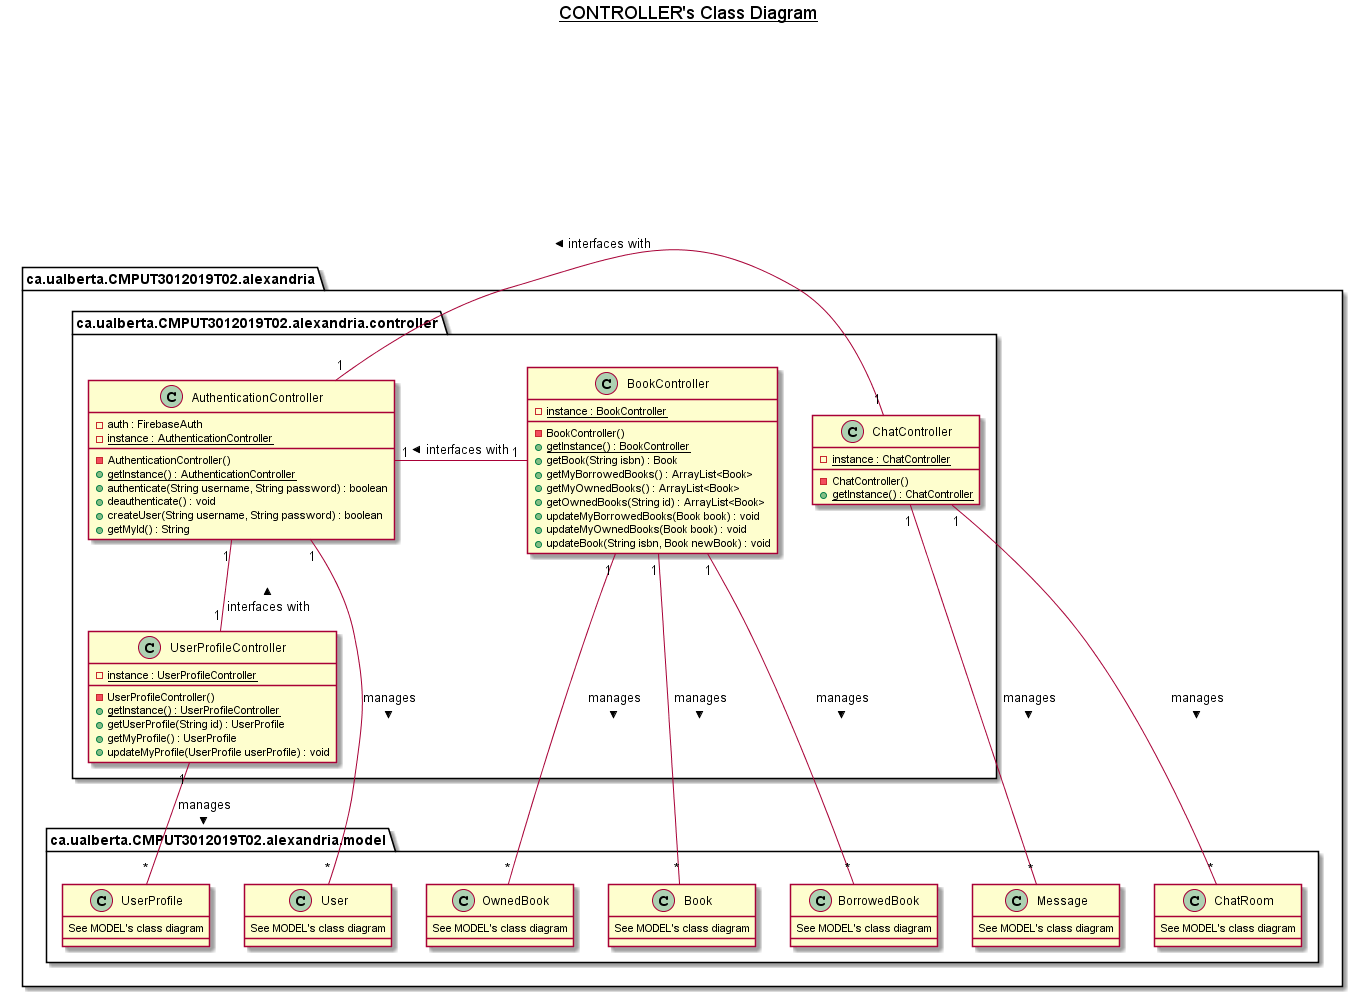

The diagram above was rendered by PlantUML. Its source (embedded in the PNG):
@startuml

title __CONTROLLER's Class Diagram__\n

package ca.ualberta.CMPUT3012019T02.alexandria {

    package ca.ualberta.CMPUT3012019T02.alexandria.controller {

        class AuthenticationController {
            - auth : FirebaseAuth
            {static} - instance : AuthenticationController
            - AuthenticationController()
            {static} + getInstance() : AuthenticationController
            + authenticate(String username, String password) : boolean
            + deauthenticate() : void
            + createUser(String username, String password) : boolean
            + getMyId() : String
        }

        class BookController {
            {static} - instance : BookController
            - BookController()
            {static} + getInstance() : BookController
            + getBook(String isbn) : Book
            + getMyBorrowedBooks() : ArrayList<Book>
            + getMyOwnedBooks() : ArrayList<Book>
            + getOwnedBooks(String id) : ArrayList<Book>
            + updateMyBorrowedBooks(Book book) : void
            + updateMyOwnedBooks(Book book) : void
            + updateBook(String isbn, Book newBook) : void
        }

        class UserProfileController {
            {static} - instance : UserProfileController
            - UserProfileController()
            {static} + getInstance() : UserProfileController
            + getUserProfile(String id) : UserProfile
            + getMyProfile() : UserProfile
            + updateMyProfile(UserProfile userProfile) : void
        }

        class ChatController {
            {static} - instance : ChatController
            - ChatController()
            {static} + getInstance() : ChatController
        }

    }


    package ca.ualberta.CMPUT3012019T02.alexandria.model {

        class BorrowedBook { 
            See MODEL's class diagram
        }

        class OwnedBook { 
            See MODEL's class diagram
        }

        class Book { 
            See MODEL's class diagram
        }

        class User { 
            See MODEL's class diagram
        }

        class UserProfile { 
            See MODEL's class diagram
        }

        class ChatRoom { 
            See MODEL's class diagram
        }

        class Message { 
            See MODEL's class diagram
        }

    }

}

AuthenticationController "1" -down- "*" User : manages >

UserProfileController "1" -down- "*" UserProfile : manages >
UserProfileController "1" -up- "1" AuthenticationController : interfaces with >

BookController "1" -down- "*" BorrowedBook : manages >
BookController "1" -down- "*" OwnedBook : manages >
BookController "1" -down- "*" Book : manages >
BookController "1" -right- "1" AuthenticationController : interfaces with >

ChatController "1" -down- "*" ChatRoom : manages >
ChatController "1" -down- "*" Message : manages >
ChatController "1" -left- "1" AuthenticationController : interfaces with >

@enduml